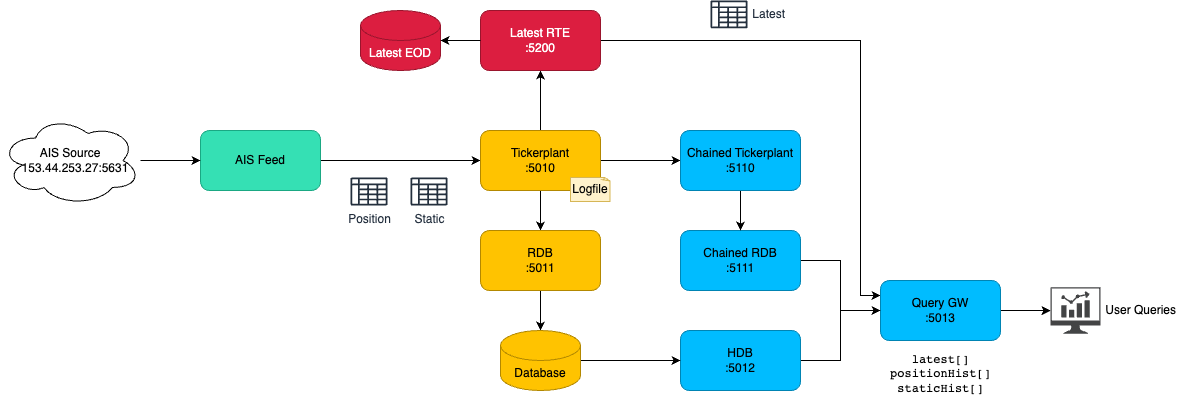

The diagram above was exported from draw.io. Its source (the exported page's mxGraphModel, read from the mxfile embedded in the PNG):
<mxGraphModel dx="1434" dy="854" grid="1" gridSize="10" guides="1" tooltips="1" connect="1" arrows="1" fold="1" page="1" pageScale="1" pageWidth="1654" pageHeight="1169" math="0" shadow="0">
  <root>
    <mxCell id="0" />
    <mxCell id="1" parent="0" />
    <mxCell id="faSKD77p-XIHou-CPe79-5" style="edgeStyle=orthogonalEdgeStyle;rounded=0;orthogonalLoop=1;jettySize=auto;html=1;entryX=0;entryY=0.5;entryDx=0;entryDy=0;" parent="1" source="faSKD77p-XIHou-CPe79-3" target="faSKD77p-XIHou-CPe79-4" edge="1">
      <mxGeometry relative="1" as="geometry" />
    </mxCell>
    <mxCell id="faSKD77p-XIHou-CPe79-3" value="AIS Feed" style="rounded=1;whiteSpace=wrap;html=1;fillColor=#35E0B4;fontColor=#000000;strokeColor=#1AA883;" parent="1" vertex="1">
      <mxGeometry x="280" y="340" width="120" height="60" as="geometry" />
    </mxCell>
    <mxCell id="faSKD77p-XIHou-CPe79-20" style="edgeStyle=orthogonalEdgeStyle;rounded=0;orthogonalLoop=1;jettySize=auto;html=1;" parent="1" source="faSKD77p-XIHou-CPe79-4" target="faSKD77p-XIHou-CPe79-8" edge="1">
      <mxGeometry relative="1" as="geometry" />
    </mxCell>
    <mxCell id="MSCos6_opelNbu3vhuvi-1" style="edgeStyle=orthogonalEdgeStyle;rounded=0;orthogonalLoop=1;jettySize=auto;html=1;entryX=0.5;entryY=1;entryDx=0;entryDy=0;" parent="1" source="faSKD77p-XIHou-CPe79-4" target="faSKD77p-XIHou-CPe79-6" edge="1">
      <mxGeometry relative="1" as="geometry" />
    </mxCell>
    <mxCell id="MSCos6_opelNbu3vhuvi-5" style="edgeStyle=orthogonalEdgeStyle;rounded=0;orthogonalLoop=1;jettySize=auto;html=1;entryX=0;entryY=0.5;entryDx=0;entryDy=0;" parent="1" source="faSKD77p-XIHou-CPe79-4" target="MSCos6_opelNbu3vhuvi-4" edge="1">
      <mxGeometry relative="1" as="geometry" />
    </mxCell>
    <mxCell id="faSKD77p-XIHou-CPe79-4" value="Tickerplant&lt;div&gt;:5010&lt;/div&gt;" style="rounded=1;whiteSpace=wrap;html=1;fillColor=#FFC300;fontColor=#000000;strokeColor=#B38800;" parent="1" vertex="1">
      <mxGeometry x="560" y="340" width="120" height="60" as="geometry" />
    </mxCell>
    <mxCell id="MSCos6_opelNbu3vhuvi-2" style="edgeStyle=orthogonalEdgeStyle;rounded=0;orthogonalLoop=1;jettySize=auto;html=1;entryX=0;entryY=0.25;entryDx=0;entryDy=0;exitX=1;exitY=0.5;exitDx=0;exitDy=0;" parent="1" source="faSKD77p-XIHou-CPe79-6" target="faSKD77p-XIHou-CPe79-14" edge="1">
      <mxGeometry relative="1" as="geometry">
        <Array as="points">
          <mxPoint x="940" y="250" />
          <mxPoint x="940" y="505" />
        </Array>
      </mxGeometry>
    </mxCell>
    <mxCell id="faSKD77p-XIHou-CPe79-6" value="Latest RTE&lt;div&gt;:5200&lt;/div&gt;" style="rounded=1;whiteSpace=wrap;html=1;fillColor=#DC1E40;fontColor=#FFFFFF;strokeColor=#9A152D;" parent="1" vertex="1">
      <mxGeometry x="560" y="220" width="120" height="60" as="geometry" />
    </mxCell>
    <mxCell id="faSKD77p-XIHou-CPe79-12" style="edgeStyle=orthogonalEdgeStyle;rounded=0;orthogonalLoop=1;jettySize=auto;html=1;" parent="1" source="faSKD77p-XIHou-CPe79-8" target="faSKD77p-XIHou-CPe79-11" edge="1">
      <mxGeometry relative="1" as="geometry" />
    </mxCell>
    <mxCell id="faSKD77p-XIHou-CPe79-8" value="RDB&lt;div&gt;:5011&lt;/div&gt;" style="rounded=1;whiteSpace=wrap;html=1;fillColor=#FFC300;fontColor=#000000;strokeColor=#B38800;" parent="1" vertex="1">
      <mxGeometry x="560" y="440" width="120" height="60" as="geometry" />
    </mxCell>
    <mxCell id="faSKD77p-XIHou-CPe79-19" style="edgeStyle=orthogonalEdgeStyle;rounded=0;orthogonalLoop=1;jettySize=auto;html=1;entryX=0;entryY=0.5;entryDx=0;entryDy=0;" parent="1" source="faSKD77p-XIHou-CPe79-10" target="faSKD77p-XIHou-CPe79-14" edge="1">
      <mxGeometry relative="1" as="geometry" />
    </mxCell>
    <mxCell id="faSKD77p-XIHou-CPe79-10" value="HDB&lt;div&gt;:5012&lt;/div&gt;" style="rounded=1;whiteSpace=wrap;html=1;fillColor=#00BCFF;fontColor=#000000;strokeColor=#0084B3;" parent="1" vertex="1">
      <mxGeometry x="760" y="540" width="120" height="60" as="geometry" />
    </mxCell>
    <mxCell id="faSKD77p-XIHou-CPe79-13" style="edgeStyle=orthogonalEdgeStyle;rounded=0;orthogonalLoop=1;jettySize=auto;html=1;" parent="1" source="faSKD77p-XIHou-CPe79-11" target="faSKD77p-XIHou-CPe79-10" edge="1">
      <mxGeometry relative="1" as="geometry" />
    </mxCell>
    <mxCell id="faSKD77p-XIHou-CPe79-11" value="Database" style="shape=cylinder3;whiteSpace=wrap;html=1;boundedLbl=1;backgroundOutline=1;size=15;fillColor=#FFC300;fontColor=#000000;strokeColor=#B38800;" parent="1" vertex="1">
      <mxGeometry x="580" y="540" width="80" height="60" as="geometry" />
    </mxCell>
    <mxCell id="faSKD77p-XIHou-CPe79-35" style="edgeStyle=orthogonalEdgeStyle;rounded=0;orthogonalLoop=1;jettySize=auto;html=1;" parent="1" source="faSKD77p-XIHou-CPe79-14" target="faSKD77p-XIHou-CPe79-29" edge="1">
      <mxGeometry relative="1" as="geometry" />
    </mxCell>
    <mxCell id="faSKD77p-XIHou-CPe79-14" value="Query GW&lt;div&gt;:5013&lt;/div&gt;" style="rounded=1;whiteSpace=wrap;html=1;fillColor=#00BCFF;fontColor=#000000;strokeColor=#0084B3;" parent="1" vertex="1">
      <mxGeometry x="960" y="490" width="120" height="60" as="geometry" />
    </mxCell>
    <mxCell id="faSKD77p-XIHou-CPe79-23" style="edgeStyle=orthogonalEdgeStyle;rounded=0;orthogonalLoop=1;jettySize=auto;html=1;" parent="1" source="faSKD77p-XIHou-CPe79-21" target="faSKD77p-XIHou-CPe79-14" edge="1">
      <mxGeometry relative="1" as="geometry" />
    </mxCell>
    <mxCell id="faSKD77p-XIHou-CPe79-21" value="Chained RDB&lt;div&gt;:5111&lt;/div&gt;" style="rounded=1;whiteSpace=wrap;html=1;fillColor=#00BCFF;fontColor=#000000;strokeColor=#0084B3;" parent="1" vertex="1">
      <mxGeometry x="760" y="440" width="120" height="60" as="geometry" />
    </mxCell>
    <mxCell id="faSKD77p-XIHou-CPe79-29" value="&amp;nbsp;User Queries" style="sketch=0;pointerEvents=1;shadow=0;dashed=0;html=1;strokeColor=none;fillColor=#434445;aspect=fixed;labelPosition=right;verticalLabelPosition=middle;verticalAlign=middle;align=left;outlineConnect=0;shape=mxgraph.vvd.nsx_dashboard;" parent="1" vertex="1">
      <mxGeometry x="1130" y="496.75" width="50" height="46.5" as="geometry" />
    </mxCell>
    <mxCell id="faSKD77p-XIHou-CPe79-32" style="edgeStyle=orthogonalEdgeStyle;rounded=0;orthogonalLoop=1;jettySize=auto;html=1;entryX=0;entryY=0.5;entryDx=0;entryDy=0;" parent="1" source="faSKD77p-XIHou-CPe79-31" target="faSKD77p-XIHou-CPe79-3" edge="1">
      <mxGeometry relative="1" as="geometry" />
    </mxCell>
    <mxCell id="faSKD77p-XIHou-CPe79-31" value="AIS Source&lt;div&gt;&amp;nbsp; &amp;nbsp;153.44.253.27:5631&lt;br&gt;&lt;/div&gt;" style="ellipse;shape=cloud;whiteSpace=wrap;html=1;" parent="1" vertex="1">
      <mxGeometry x="80" y="325" width="140" height="90" as="geometry" />
    </mxCell>
    <mxCell id="faSKD77p-XIHou-CPe79-36" value="Position" style="sketch=0;outlineConnect=0;fontColor=#232F3E;gradientColor=none;fillColor=#232F3D;strokeColor=none;dashed=0;verticalLabelPosition=bottom;verticalAlign=top;align=center;html=1;fontSize=12;fontStyle=0;aspect=fixed;pointerEvents=1;shape=mxgraph.aws4.data_table;" parent="1" vertex="1">
      <mxGeometry x="430" y="387" width="37.02" height="28" as="geometry" />
    </mxCell>
    <mxCell id="faSKD77p-XIHou-CPe79-37" value="Static" style="sketch=0;outlineConnect=0;fontColor=#232F3E;gradientColor=none;fillColor=#232F3D;strokeColor=none;dashed=0;verticalLabelPosition=bottom;verticalAlign=top;align=center;html=1;fontSize=12;fontStyle=0;aspect=fixed;pointerEvents=1;shape=mxgraph.aws4.data_table;" parent="1" vertex="1">
      <mxGeometry x="490" y="387" width="37.02" height="28" as="geometry" />
    </mxCell>
    <mxCell id="faSKD77p-XIHou-CPe79-38" value="&amp;nbsp;Latest" style="sketch=0;outlineConnect=0;fontColor=#232F3E;gradientColor=none;fillColor=#232F3D;strokeColor=none;dashed=0;verticalLabelPosition=middle;verticalAlign=middle;align=left;html=1;fontSize=12;fontStyle=0;aspect=fixed;pointerEvents=1;shape=mxgraph.aws4.data_table;labelPosition=right;" parent="1" vertex="1">
      <mxGeometry x="790" y="209.88" width="37.02" height="28" as="geometry" />
    </mxCell>
    <mxCell id="faSKD77p-XIHou-CPe79-39" value="latest[]&lt;div&gt;positionHist[]&lt;/div&gt;&lt;div&gt;staticHist[]&lt;/div&gt;" style="text;html=1;align=center;verticalAlign=middle;whiteSpace=wrap;rounded=0;fontFamily=courier;" parent="1" vertex="1">
      <mxGeometry x="967.5" y="555" width="105" height="55" as="geometry" />
    </mxCell>
    <mxCell id="MSCos6_opelNbu3vhuvi-6" style="edgeStyle=orthogonalEdgeStyle;rounded=0;orthogonalLoop=1;jettySize=auto;html=1;entryX=0.5;entryY=0;entryDx=0;entryDy=0;" parent="1" source="MSCos6_opelNbu3vhuvi-4" target="faSKD77p-XIHou-CPe79-21" edge="1">
      <mxGeometry relative="1" as="geometry" />
    </mxCell>
    <mxCell id="MSCos6_opelNbu3vhuvi-4" value="Chained Tickerplant&lt;div&gt;:5110&lt;/div&gt;" style="rounded=1;whiteSpace=wrap;html=1;fillColor=#00BCFF;fontColor=#000000;strokeColor=#0084B3;" parent="1" vertex="1">
      <mxGeometry x="760" y="340" width="120" height="60" as="geometry" />
    </mxCell>
    <mxCell id="MSCos6_opelNbu3vhuvi-7" value="Latest EOD" style="shape=cylinder3;whiteSpace=wrap;html=1;boundedLbl=1;backgroundOutline=1;size=15;fillColor=#DC1E40;fontColor=#FFFFFF;strokeColor=#9A152D;" parent="1" vertex="1">
      <mxGeometry x="440" y="220" width="80" height="60" as="geometry" />
    </mxCell>
    <mxCell id="MSCos6_opelNbu3vhuvi-8" style="edgeStyle=orthogonalEdgeStyle;rounded=0;orthogonalLoop=1;jettySize=auto;html=1;entryX=1;entryY=0.5;entryDx=0;entryDy=0;entryPerimeter=0;" parent="1" source="faSKD77p-XIHou-CPe79-6" target="MSCos6_opelNbu3vhuvi-7" edge="1">
      <mxGeometry relative="1" as="geometry" />
    </mxCell>
    <mxCell id="MSCos6_opelNbu3vhuvi-10" value="Logfile" style="whiteSpace=wrap;html=1;shape=mxgraph.basic.document;fillColor=#fff2cc;strokeColor=#d6b656;" parent="1" vertex="1">
      <mxGeometry x="650" y="387" width="40" height="24" as="geometry" />
    </mxCell>
  </root>
</mxGraphModel>